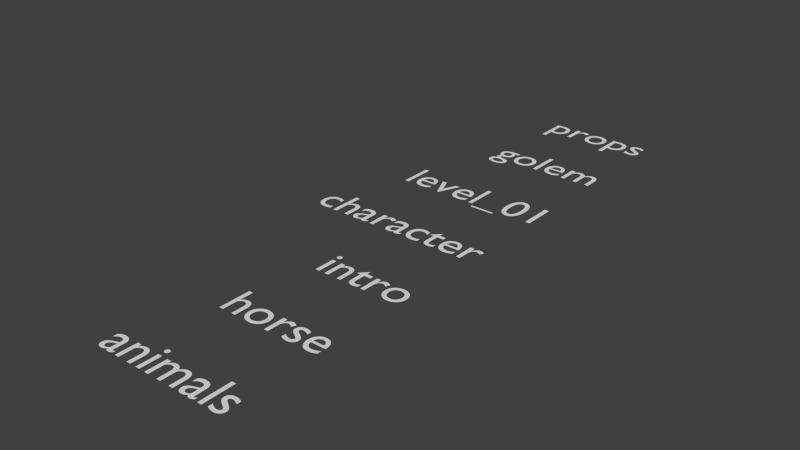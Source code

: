 # Source: sound_library.blend  (saved by Blender 2.76.0; exported with 4.5.12 LTS)
import bpy
from mathutils import Matrix  # noqa: F401  (used for matrix-valued properties, if any)

bpy.ops.wm.read_factory_settings(use_empty=True)
scene = bpy.context.scene
scene.name = 'Scene'

# ---- collections
col_collection_1 = bpy.data.collections.new('Collection 1'); scene.collection.children.link(col_collection_1)

# ---- world
world_world = bpy.data.worlds.new('World'); scene.world = world_world
world_world.color = (0.05088, 0.05088, 0.05088)
world_world.use_sun_shadow = False
world_world.sun_shadow_jitter_overblur = 0.0
world_world.cycles.sampling_method = 'MANUAL'
world_world.cycles.sample_map_resolution = 256

# ---- curves / text
txt_text_006 = bpy.data.curves.new('Text.006', 'FONT')
txt_text_006.dimensions = '2D'
txt_text_006.body = 'animals'
txt_text_006.use_path_clamp = True
txt_text_006.bevel_resolution = 0
txt_text_005 = bpy.data.curves.new('Text.005', 'FONT')
txt_text_005.dimensions = '2D'
txt_text_005.body = 'horse'
txt_text_005.use_path_clamp = True
txt_text_005.bevel_resolution = 0
txt_text_004 = bpy.data.curves.new('Text.004', 'FONT')
txt_text_004.dimensions = '2D'
txt_text_004.body = 'intro'
txt_text_004.use_path_clamp = True
txt_text_004.bevel_resolution = 0
txt_text_003 = bpy.data.curves.new('Text.003', 'FONT')
txt_text_003.dimensions = '2D'
txt_text_003.body = 'character'
txt_text_003.use_path_clamp = True
txt_text_003.bevel_resolution = 0
txt_text_002 = bpy.data.curves.new('Text.002', 'FONT')
txt_text_002.dimensions = '2D'
txt_text_002.body = 'level_01'
txt_text_002.use_path_clamp = True
txt_text_002.bevel_resolution = 0
txt_text_001 = bpy.data.curves.new('Text.001', 'FONT')
txt_text_001.dimensions = '2D'
txt_text_001.body = 'golem'
txt_text_001.use_path_clamp = True
txt_text_001.bevel_resolution = 0
txt_text = bpy.data.curves.new('Text', 'FONT')
txt_text.dimensions = '2D'
txt_text.body = 'props'
txt_text.use_path_clamp = True
txt_text.bevel_resolution = 0

# ---- objects
ob_intro_background_night = bpy.data.objects.new('intro_background_night', None)
ob_intro_church_bell_001 = bpy.data.objects.new('intro_church_bell.001', None)
ob_text_006 = bpy.data.objects.new('Text.006', txt_text_006)
ob_text_005 = bpy.data.objects.new('Text.005', txt_text_005)
ob_text_004 = bpy.data.objects.new('Text.004', txt_text_004)
ob_text_003 = bpy.data.objects.new('Text.003', txt_text_003)
ob_text_002 = bpy.data.objects.new('Text.002', txt_text_002)
ob_text_001 = bpy.data.objects.new('Text.001', txt_text_001)
ob_text = bpy.data.objects.new('Text', txt_text)
ob_intro_bm_loop_end = bpy.data.objects.new('intro_bm_loop_end', None)
ob_intro_bm_loop_a_001 = bpy.data.objects.new('intro_bm_loop_A.001', None)
ob_gem_pickup = bpy.data.objects.new('gem_pickup', None)
ob_gem_mount = bpy.data.objects.new('gem_mount', None)
ob_gem_destroy = bpy.data.objects.new('gem_destroy', None)
ob_bonus_shield = bpy.data.objects.new('bonus_shield', None)
ob_bonus_heal = bpy.data.objects.new('bonus_heal', None)
ob_bonus_fire = bpy.data.objects.new('bonus_fire', None)
ob_volcano_ambient_sound = bpy.data.objects.new('volcano_ambient_sound', None)
ob_meteor_hit = bpy.data.objects.new('meteor_hit', None)
ob_level_01_bm_percussive = bpy.data.objects.new('level_01_bm_percussive', None)
ob_level_01_bm_loop_d = bpy.data.objects.new('level_01_bm_loop_D', None)
ob_level_01_bm_loop_c = bpy.data.objects.new('level_01_bm_loop_C', None)
ob_level_01_bm_loop_b = bpy.data.objects.new('level_01_bm_loop_B', None)
ob_level_01_bm_loop_a = bpy.data.objects.new('level_01_bm_loop_A', None)
ob_level_01_bm_intro = bpy.data.objects.new('level_01_bm_intro', None)
ob_level_01_bm_end = bpy.data.objects.new('level_01_bm_end', None)
ob_island_shield_grow = bpy.data.objects.new('island_shield_grow', None)
ob_intro_church_bell = bpy.data.objects.new('intro_church_bell', None)
ob_intro_bm_loop_a = bpy.data.objects.new('intro_bm_loop_A', None)
ob_intro_bm_intro = bpy.data.objects.new('intro_bm_intro', None)
ob_intro_background = bpy.data.objects.new('intro_background', None)
ob_final_win = bpy.data.objects.new('final_win', None)
ob_golem_walk = bpy.data.objects.new('golem_walk', None)
ob_golem_getout = bpy.data.objects.new('golem_getout', None)
ob_golem_death = bpy.data.objects.new('golem_death', None)
ob_golem_atack_miss = bpy.data.objects.new('golem_atack_miss', None)
ob_golem_atack_hit = bpy.data.objects.new('golem_atack_hit', None)
ob_character_sword_miss = bpy.data.objects.new('character_sword_miss', None)
ob_character_sword_hit = bpy.data.objects.new('character_sword_hit', None)
ob_character_jump_voice_02 = bpy.data.objects.new('character_jump_voice_02', None)
ob_character_jump_voice_01 = bpy.data.objects.new('character_jump_voice_01', None)
ob_character_jump_ends = bpy.data.objects.new('character_jump_ends', None)
ob_character_hurt_voice_02 = bpy.data.objects.new('character_hurt_voice_02', None)
ob_character_hurt_voice_01 = bpy.data.objects.new('character_hurt_voice_01', None)
ob_character_death_voice_01 = bpy.data.objects.new('character_death_voice_01', None)
ob_character_atack_voice_03 = bpy.data.objects.new('character_atack_voice_03', None)
ob_character_atack_voice_02 = bpy.data.objects.new('character_atack_voice_02', None)
ob_character_atack_voice_01 = bpy.data.objects.new('character_atack_voice_01', None)
ob_charachter_run = bpy.data.objects.new('charachter_run', None)
ob_horse_walk = bpy.data.objects.new('horse_walk', None)

# ---- transforms, parenting, visibility, modifiers, constraints
ob_intro_background_night.location = (5.0, -4.0, 0.0)
ob_intro_background_night.track_axis = 'NEG_Z'
ob_intro_background_night.up_axis = 'Y'
ob_intro_background_night.empty_image_offset = (0.0, 0.0)
ob_intro_background_night.lineart.crease_threshold = 0.0
ob_intro_church_bell_001.location = (7.0, -4.0, 0.0)
ob_intro_church_bell_001.track_axis = 'NEG_Z'
ob_intro_church_bell_001.up_axis = 'Y'
ob_intro_church_bell_001.empty_image_offset = (0.0, 0.0)
ob_intro_church_bell_001.lineart.crease_threshold = 0.0
ob_text_006.location = (-3.912, -8.194, 0.0)
ob_text_006.lineart.crease_threshold = 0.0
ob_text_005.location = (-3.305, -6.201, 0.0)
ob_text_005.lineart.crease_threshold = 0.0
ob_text_004.location = (-2.971, -4.245, 0.0)
ob_text_004.lineart.crease_threshold = 0.0
ob_text_003.location = (-4.791, -2.289, 0.0)
ob_text_003.lineart.crease_threshold = 0.0
ob_text_002.location = (-4.135, -0.3451, 0.0)
ob_text_002.lineart.crease_threshold = 0.0
ob_text_001.location = (-3.417, 1.821, 0.0)
ob_text_001.lineart.crease_threshold = 0.0
ob_text.location = (-3.33, 3.79, 0.0)
ob_text.lineart.crease_threshold = 0.0
ob_intro_bm_loop_end.location = (3.0, -4.0, 0.0)
ob_intro_bm_loop_end.track_axis = 'NEG_Z'
ob_intro_bm_loop_end.up_axis = 'Y'
ob_intro_bm_loop_end.empty_image_offset = (0.0, 0.0)
ob_intro_bm_loop_end.lineart.crease_threshold = 0.0
ob_intro_bm_loop_a_001.location = (2.0, -4.0, 0.0)
ob_intro_bm_loop_a_001.track_axis = 'NEG_Z'
ob_intro_bm_loop_a_001.up_axis = 'Y'
ob_intro_bm_loop_a_001.empty_image_offset = (0.0, 0.0)
ob_intro_bm_loop_a_001.lineart.crease_threshold = 0.0
ob_gem_pickup.location = (5.0, 4.0, 0.0)
ob_gem_pickup.track_axis = 'NEG_Z'
ob_gem_pickup.up_axis = 'Y'
ob_gem_pickup.empty_image_offset = (0.0, 0.0)
ob_gem_pickup.lineart.crease_threshold = 0.0
ob_gem_mount.location = (4.0, 4.0, 0.0)
ob_gem_mount.track_axis = 'NEG_Z'
ob_gem_mount.up_axis = 'Y'
ob_gem_mount.empty_image_offset = (0.0, 0.0)
ob_gem_mount.lineart.crease_threshold = 0.0
ob_gem_destroy.location = (3.0, 4.0, 0.0)
ob_gem_destroy.track_axis = 'NEG_Z'
ob_gem_destroy.up_axis = 'Y'
ob_gem_destroy.empty_image_offset = (0.0, 0.0)
ob_gem_destroy.lineart.crease_threshold = 0.0
ob_bonus_shield.location = (2.0, 4.0, 0.0)
ob_bonus_shield.track_axis = 'NEG_Z'
ob_bonus_shield.up_axis = 'Y'
ob_bonus_shield.empty_image_offset = (0.0, 0.0)
ob_bonus_shield.lineart.crease_threshold = 0.0
ob_bonus_heal.location = (1.0, 4.0, 0.0)
ob_bonus_heal.track_axis = 'NEG_Z'
ob_bonus_heal.up_axis = 'Y'
ob_bonus_heal.empty_image_offset = (0.0, 0.0)
ob_bonus_heal.lineart.crease_threshold = 0.0
ob_bonus_fire.location = (0.0, 4.0, 0.0)
ob_bonus_fire.track_axis = 'NEG_Z'
ob_bonus_fire.up_axis = 'Y'
ob_bonus_fire.empty_image_offset = (0.0, 0.0)
ob_bonus_fire.lineart.crease_threshold = 0.0
ob_volcano_ambient_sound.location = (9.0, 0.0, 0.0)
ob_volcano_ambient_sound.track_axis = 'NEG_Z'
ob_volcano_ambient_sound.up_axis = 'Y'
ob_volcano_ambient_sound.empty_image_offset = (0.0, 0.0)
ob_volcano_ambient_sound.lineart.crease_threshold = 0.0
ob_meteor_hit.location = (6.0, 0.0, 0.0)
ob_meteor_hit.track_axis = 'NEG_Z'
ob_meteor_hit.up_axis = 'Y'
ob_meteor_hit.empty_image_offset = (0.0, 0.0)
ob_meteor_hit.lineart.crease_threshold = 0.0
ob_level_01_bm_percussive.location = (7.0, 0.0, 0.0)
ob_level_01_bm_percussive.track_axis = 'NEG_Z'
ob_level_01_bm_percussive.up_axis = 'Y'
ob_level_01_bm_percussive.empty_image_offset = (0.0, 0.0)
ob_level_01_bm_percussive.lineart.crease_threshold = 0.0
ob_level_01_bm_loop_d.location = (8.0, 0.0, 0.0)
ob_level_01_bm_loop_d.track_axis = 'NEG_Z'
ob_level_01_bm_loop_d.up_axis = 'Y'
ob_level_01_bm_loop_d.empty_image_offset = (0.0, 0.0)
ob_level_01_bm_loop_d.lineart.crease_threshold = 0.0
ob_level_01_bm_loop_c.location = (4.0, 0.0, 0.0)
ob_level_01_bm_loop_c.track_axis = 'NEG_Z'
ob_level_01_bm_loop_c.up_axis = 'Y'
ob_level_01_bm_loop_c.empty_image_offset = (0.0, 0.0)
ob_level_01_bm_loop_c.lineart.crease_threshold = 0.0
ob_level_01_bm_loop_b.location = (3.0, 0.0, 0.0)
ob_level_01_bm_loop_b.track_axis = 'NEG_Z'
ob_level_01_bm_loop_b.up_axis = 'Y'
ob_level_01_bm_loop_b.empty_image_offset = (0.0, 0.0)
ob_level_01_bm_loop_b.lineart.crease_threshold = 0.0
ob_level_01_bm_loop_a.location = (2.0, 0.0, 0.0)
ob_level_01_bm_loop_a.track_axis = 'NEG_Z'
ob_level_01_bm_loop_a.up_axis = 'Y'
ob_level_01_bm_loop_a.empty_image_offset = (0.0, 0.0)
ob_level_01_bm_loop_a.lineart.crease_threshold = 0.0
ob_level_01_bm_intro.location = (0.0, 0.0, 0.0)
ob_level_01_bm_intro.track_axis = 'NEG_Z'
ob_level_01_bm_intro.up_axis = 'Y'
ob_level_01_bm_intro.empty_image_offset = (0.0, 0.0)
ob_level_01_bm_intro.lineart.crease_threshold = 0.0
ob_level_01_bm_end.location = (1.0, 0.0, 0.0)
ob_level_01_bm_end.track_axis = 'NEG_Z'
ob_level_01_bm_end.up_axis = 'Y'
ob_level_01_bm_end.empty_image_offset = (0.0, 0.0)
ob_level_01_bm_end.lineart.crease_threshold = 0.0
ob_island_shield_grow.location = (5.0, 0.0, 0.0)
ob_island_shield_grow.track_axis = 'NEG_Z'
ob_island_shield_grow.up_axis = 'Y'
ob_island_shield_grow.empty_image_offset = (0.0, 0.0)
ob_island_shield_grow.lineart.crease_threshold = 0.0
ob_intro_church_bell.location = (6.0, -4.0, 0.0)
ob_intro_church_bell.track_axis = 'NEG_Z'
ob_intro_church_bell.up_axis = 'Y'
ob_intro_church_bell.empty_image_offset = (0.0, 0.0)
ob_intro_church_bell.lineart.crease_threshold = 0.0
ob_intro_bm_loop_a.location = (1.0, -4.0, 0.0)
ob_intro_bm_loop_a.track_axis = 'NEG_Z'
ob_intro_bm_loop_a.up_axis = 'Y'
ob_intro_bm_loop_a.empty_image_offset = (0.0, 0.0)
ob_intro_bm_loop_a.lineart.crease_threshold = 0.0
ob_intro_bm_intro.location = (0.0, -4.0, 0.0)
ob_intro_bm_intro.track_axis = 'NEG_Z'
ob_intro_bm_intro.up_axis = 'Y'
ob_intro_bm_intro.empty_image_offset = (0.0, 0.0)
ob_intro_bm_intro.lineart.crease_threshold = 0.0
ob_intro_background.location = (4.0, -4.0, 0.0)
ob_intro_background.track_axis = 'NEG_Z'
ob_intro_background.up_axis = 'Y'
ob_intro_background.empty_image_offset = (0.0, 0.0)
ob_intro_background.lineart.crease_threshold = 0.0
ob_final_win.location = (0.0, -8.0, 0.0)
ob_final_win.track_axis = 'NEG_Z'
ob_final_win.up_axis = 'Y'
ob_final_win.empty_image_offset = (0.0, 0.0)
ob_final_win.lineart.crease_threshold = 0.0
ob_golem_walk.location = (2.0, 2.0, 0.0)
ob_golem_walk.track_axis = 'NEG_Z'
ob_golem_walk.up_axis = 'Y'
ob_golem_walk.empty_image_offset = (0.0, 0.0)
ob_golem_walk.lineart.crease_threshold = 0.0
ob_golem_getout.location = (0.0, 2.0, 0.0)
ob_golem_getout.track_axis = 'NEG_Z'
ob_golem_getout.up_axis = 'Y'
ob_golem_getout.empty_image_offset = (0.0, 0.0)
ob_golem_getout.lineart.crease_threshold = 0.0
ob_golem_death.location = (3.0, 2.0, 0.0)
ob_golem_death.track_axis = 'NEG_Z'
ob_golem_death.up_axis = 'Y'
ob_golem_death.empty_image_offset = (0.0, 0.0)
ob_golem_death.lineart.crease_threshold = 0.0
ob_golem_atack_miss.location = (1.0, 2.0, 0.0)
ob_golem_atack_miss.track_axis = 'NEG_Z'
ob_golem_atack_miss.up_axis = 'Y'
ob_golem_atack_miss.empty_image_offset = (0.0, 0.0)
ob_golem_atack_miss.lineart.crease_threshold = 0.0
ob_golem_atack_hit.location = (4.0, 2.0, 0.0)
ob_golem_atack_hit.track_axis = 'NEG_Z'
ob_golem_atack_hit.up_axis = 'Y'
ob_golem_atack_hit.empty_image_offset = (0.0, 0.0)
ob_golem_atack_hit.lineart.crease_threshold = 0.0
ob_character_sword_miss.location = (3.0, -2.0, 0.0)
ob_character_sword_miss.track_axis = 'NEG_Z'
ob_character_sword_miss.up_axis = 'Y'
ob_character_sword_miss.empty_image_offset = (0.0, 0.0)
ob_character_sword_miss.lineart.crease_threshold = 0.0
ob_character_sword_hit.location = (2.0, -2.0, 0.0)
ob_character_sword_hit.track_axis = 'NEG_Z'
ob_character_sword_hit.up_axis = 'Y'
ob_character_sword_hit.empty_image_offset = (0.0, 0.0)
ob_character_sword_hit.lineart.crease_threshold = 0.0
ob_character_jump_voice_02.location = (1.0, -2.0, 0.0)
ob_character_jump_voice_02.track_axis = 'NEG_Z'
ob_character_jump_voice_02.up_axis = 'Y'
ob_character_jump_voice_02.empty_image_offset = (0.0, 0.0)
ob_character_jump_voice_02.lineart.crease_threshold = 0.0
ob_character_jump_voice_01.location = (0.0, -2.0, 0.0)
ob_character_jump_voice_01.track_axis = 'NEG_Z'
ob_character_jump_voice_01.up_axis = 'Y'
ob_character_jump_voice_01.empty_image_offset = (0.0, 0.0)
ob_character_jump_voice_01.lineart.crease_threshold = 0.0
ob_character_jump_ends.location = (7.0, -2.0, 0.0)
ob_character_jump_ends.track_axis = 'NEG_Z'
ob_character_jump_ends.up_axis = 'Y'
ob_character_jump_ends.empty_image_offset = (0.0, 0.0)
ob_character_jump_ends.lineart.crease_threshold = 0.0
ob_character_hurt_voice_02.location = (6.0, -2.0, 0.0)
ob_character_hurt_voice_02.track_axis = 'NEG_Z'
ob_character_hurt_voice_02.up_axis = 'Y'
ob_character_hurt_voice_02.empty_image_offset = (0.0, 0.0)
ob_character_hurt_voice_02.lineart.crease_threshold = 0.0
ob_character_hurt_voice_01.location = (5.0, -2.0, 0.0)
ob_character_hurt_voice_01.track_axis = 'NEG_Z'
ob_character_hurt_voice_01.up_axis = 'Y'
ob_character_hurt_voice_01.empty_image_offset = (0.0, 0.0)
ob_character_hurt_voice_01.lineart.crease_threshold = 0.0
ob_character_death_voice_01.location = (4.0, -2.0, 0.0)
ob_character_death_voice_01.track_axis = 'NEG_Z'
ob_character_death_voice_01.up_axis = 'Y'
ob_character_death_voice_01.empty_image_offset = (0.0, 0.0)
ob_character_death_voice_01.lineart.crease_threshold = 0.0
ob_character_atack_voice_03.location = (11.0, -2.0, 0.0)
ob_character_atack_voice_03.track_axis = 'NEG_Z'
ob_character_atack_voice_03.up_axis = 'Y'
ob_character_atack_voice_03.empty_image_offset = (0.0, 0.0)
ob_character_atack_voice_03.lineart.crease_threshold = 0.0
ob_character_atack_voice_02.location = (10.0, -2.0, 0.0)
ob_character_atack_voice_02.track_axis = 'NEG_Z'
ob_character_atack_voice_02.up_axis = 'Y'
ob_character_atack_voice_02.empty_image_offset = (0.0, 0.0)
ob_character_atack_voice_02.lineart.crease_threshold = 0.0
ob_character_atack_voice_01.location = (9.0, -2.0, 0.0)
ob_character_atack_voice_01.track_axis = 'NEG_Z'
ob_character_atack_voice_01.up_axis = 'Y'
ob_character_atack_voice_01.empty_image_offset = (0.0, 0.0)
ob_character_atack_voice_01.lineart.crease_threshold = 0.0
ob_charachter_run.location = (8.0, -2.0, 0.0)
ob_charachter_run.track_axis = 'NEG_Z'
ob_charachter_run.up_axis = 'Y'
ob_charachter_run.empty_image_offset = (0.0, 0.0)
ob_charachter_run.lineart.crease_threshold = 0.0
ob_horse_walk.location = (0.0, -6.0, 0.0)
ob_horse_walk.track_axis = 'NEG_Z'
ob_horse_walk.up_axis = 'Y'
ob_horse_walk.empty_image_offset = (0.0, 0.0)
ob_horse_walk.lineart.crease_threshold = 0.0

# ---- collection membership
col_collection_1.objects.link(ob_intro_background_night)
col_collection_1.objects.link(ob_intro_church_bell_001)
col_collection_1.objects.link(ob_text_006)
col_collection_1.objects.link(ob_text_005)
col_collection_1.objects.link(ob_text_004)
col_collection_1.objects.link(ob_text_003)
col_collection_1.objects.link(ob_text_002)
col_collection_1.objects.link(ob_text_001)
col_collection_1.objects.link(ob_text)
col_collection_1.objects.link(ob_intro_bm_loop_end)
col_collection_1.objects.link(ob_intro_bm_loop_a_001)
col_collection_1.objects.link(ob_gem_pickup)
col_collection_1.objects.link(ob_gem_mount)
col_collection_1.objects.link(ob_gem_destroy)
col_collection_1.objects.link(ob_bonus_shield)
col_collection_1.objects.link(ob_bonus_heal)
col_collection_1.objects.link(ob_bonus_fire)
col_collection_1.objects.link(ob_volcano_ambient_sound)
col_collection_1.objects.link(ob_meteor_hit)
col_collection_1.objects.link(ob_level_01_bm_percussive)
col_collection_1.objects.link(ob_level_01_bm_loop_d)
col_collection_1.objects.link(ob_level_01_bm_loop_c)
col_collection_1.objects.link(ob_level_01_bm_loop_b)
col_collection_1.objects.link(ob_level_01_bm_loop_a)
col_collection_1.objects.link(ob_level_01_bm_intro)
col_collection_1.objects.link(ob_level_01_bm_end)
col_collection_1.objects.link(ob_island_shield_grow)
col_collection_1.objects.link(ob_intro_church_bell)
col_collection_1.objects.link(ob_intro_bm_loop_a)
col_collection_1.objects.link(ob_intro_bm_intro)
col_collection_1.objects.link(ob_intro_background)
col_collection_1.objects.link(ob_final_win)
col_collection_1.objects.link(ob_golem_walk)
col_collection_1.objects.link(ob_golem_getout)
col_collection_1.objects.link(ob_golem_death)
col_collection_1.objects.link(ob_golem_atack_miss)
col_collection_1.objects.link(ob_golem_atack_hit)
col_collection_1.objects.link(ob_character_sword_miss)
col_collection_1.objects.link(ob_character_sword_hit)
col_collection_1.objects.link(ob_character_jump_voice_02)
col_collection_1.objects.link(ob_character_jump_voice_01)
col_collection_1.objects.link(ob_character_jump_ends)
col_collection_1.objects.link(ob_character_hurt_voice_02)
col_collection_1.objects.link(ob_character_hurt_voice_01)
col_collection_1.objects.link(ob_character_death_voice_01)
col_collection_1.objects.link(ob_character_atack_voice_03)
col_collection_1.objects.link(ob_character_atack_voice_02)
col_collection_1.objects.link(ob_character_atack_voice_01)
col_collection_1.objects.link(ob_charachter_run)
col_collection_1.objects.link(ob_horse_walk)

# ---- scene / render settings (as saved in the file)
scene.frame_start = 1; scene.frame_end = 250; scene.frame_set(0)
scene.render.engine = 'BLENDER_EEVEE_NEXT'
scene.render.resolution_percentage = 50
scene.render.dither_intensity = 0.0
scene.cycles.use_denoising = False
scene.cycles.samples = 10
scene.cycles.sampling_pattern = 'TABULATED_SOBOL'
scene.cycles.light_sampling_threshold = 0.0
scene.cycles.use_adaptive_sampling = False
scene.cycles.use_light_tree = False
scene.cycles.blur_glossy = 0.0
scene.cycles.pixel_filter_type = 'GAUSSIAN'
scene.cycles.sample_clamp_indirect = 0.0
scene.view_settings.view_transform = 'Standard'
bpy.context.view_layer.update()

# ---- added for rendering (the .blend has no active camera and no usable light): camera, sun
cam_auto = bpy.data.cameras.new('AutoCamera')
cam_auto.lens = 50.0
cam_auto.sensor_width = 36.0
cam_auto.clip_end = 1000.0
ob_auto_camera = bpy.data.objects.new('AutoCamera', cam_auto)
scene.collection.objects.link(ob_auto_camera)
ob_auto_camera.location = (9.1894, -16.4282, 9.63376)
ob_auto_camera.rotation_euler = (1.09748, -7.21219e-08, 0.694738)
scene.camera = ob_auto_camera
light_auto_sun = bpy.data.lights.new('AutoSun', 'SUN')
light_auto_sun.energy = 3.0
light_auto_sun.angle = 0.0523599
ob_auto_sun = bpy.data.objects.new('AutoSun', light_auto_sun)
scene.collection.objects.link(ob_auto_sun)
ob_auto_sun.rotation_euler = (0.872665, 0.174533, 0.523599)
bpy.context.view_layer.update()
